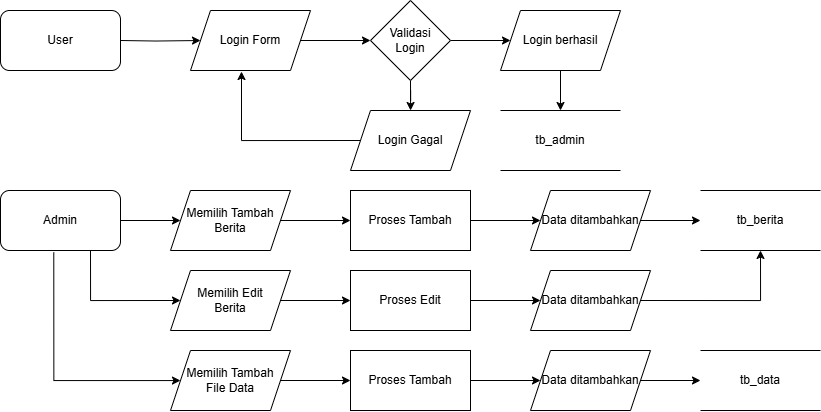

The diagram above was exported from draw.io. Its source (the exported page's mxGraphModel, read from the mxfile embedded in the PNG):
<mxGraphModel dx="1035" dy="551" grid="1" gridSize="10" guides="1" tooltips="1" connect="1" arrows="1" fold="1" page="1" pageScale="1" pageWidth="3300" pageHeight="4681" math="0" shadow="0">
  <root>
    <mxCell id="0" />
    <mxCell id="1" parent="0" />
    <mxCell id="1i1wo73xTT2QRcdx5owk-7" style="edgeStyle=orthogonalEdgeStyle;rounded=0;orthogonalLoop=1;jettySize=auto;html=1;exitX=1;exitY=0.5;exitDx=0;exitDy=0;entryX=0;entryY=0.5;entryDx=0;entryDy=0;" edge="1" parent="1" target="1i1wo73xTT2QRcdx5owk-3">
      <mxGeometry relative="1" as="geometry">
        <mxPoint x="340" y="170" as="sourcePoint" />
      </mxGeometry>
    </mxCell>
    <mxCell id="1i1wo73xTT2QRcdx5owk-8" style="edgeStyle=orthogonalEdgeStyle;rounded=0;orthogonalLoop=1;jettySize=auto;html=1;exitX=1;exitY=0.5;exitDx=0;exitDy=0;entryX=0;entryY=0.5;entryDx=0;entryDy=0;" edge="1" parent="1" source="1i1wo73xTT2QRcdx5owk-3" target="1i1wo73xTT2QRcdx5owk-4">
      <mxGeometry relative="1" as="geometry" />
    </mxCell>
    <mxCell id="1i1wo73xTT2QRcdx5owk-3" value="Login Form" style="shape=parallelogram;perimeter=parallelogramPerimeter;whiteSpace=wrap;html=1;fixedSize=1;" vertex="1" parent="1">
      <mxGeometry x="410" y="140" width="120" height="60" as="geometry" />
    </mxCell>
    <mxCell id="1i1wo73xTT2QRcdx5owk-9" style="edgeStyle=orthogonalEdgeStyle;rounded=0;orthogonalLoop=1;jettySize=auto;html=1;exitX=1;exitY=0.5;exitDx=0;exitDy=0;entryX=0;entryY=0.5;entryDx=0;entryDy=0;" edge="1" parent="1" source="1i1wo73xTT2QRcdx5owk-4" target="1i1wo73xTT2QRcdx5owk-6">
      <mxGeometry relative="1" as="geometry" />
    </mxCell>
    <mxCell id="1i1wo73xTT2QRcdx5owk-10" style="edgeStyle=orthogonalEdgeStyle;rounded=0;orthogonalLoop=1;jettySize=auto;html=1;exitX=0.5;exitY=1;exitDx=0;exitDy=0;" edge="1" parent="1" source="1i1wo73xTT2QRcdx5owk-4" target="1i1wo73xTT2QRcdx5owk-5">
      <mxGeometry relative="1" as="geometry" />
    </mxCell>
    <mxCell id="1i1wo73xTT2QRcdx5owk-4" value="Validasi&lt;div&gt;Login&lt;/div&gt;" style="rhombus;whiteSpace=wrap;html=1;" vertex="1" parent="1">
      <mxGeometry x="590" y="130" width="80" height="80" as="geometry" />
    </mxCell>
    <mxCell id="1i1wo73xTT2QRcdx5owk-5" value="Login Gagal" style="shape=parallelogram;perimeter=parallelogramPerimeter;whiteSpace=wrap;html=1;fixedSize=1;" vertex="1" parent="1">
      <mxGeometry x="570" y="240" width="120" height="60" as="geometry" />
    </mxCell>
    <mxCell id="1i1wo73xTT2QRcdx5owk-14" style="edgeStyle=orthogonalEdgeStyle;rounded=0;orthogonalLoop=1;jettySize=auto;html=1;exitX=0.5;exitY=1;exitDx=0;exitDy=0;entryX=0.5;entryY=0;entryDx=0;entryDy=0;" edge="1" parent="1" source="1i1wo73xTT2QRcdx5owk-6" target="1i1wo73xTT2QRcdx5owk-13">
      <mxGeometry relative="1" as="geometry" />
    </mxCell>
    <mxCell id="1i1wo73xTT2QRcdx5owk-6" value="Login berhasil" style="shape=parallelogram;perimeter=parallelogramPerimeter;whiteSpace=wrap;html=1;fixedSize=1;" vertex="1" parent="1">
      <mxGeometry x="720" y="140" width="120" height="60" as="geometry" />
    </mxCell>
    <mxCell id="1i1wo73xTT2QRcdx5owk-11" style="edgeStyle=orthogonalEdgeStyle;rounded=0;orthogonalLoop=1;jettySize=auto;html=1;exitX=0;exitY=0.5;exitDx=0;exitDy=0;entryX=0.425;entryY=1.017;entryDx=0;entryDy=0;entryPerimeter=0;" edge="1" parent="1" source="1i1wo73xTT2QRcdx5owk-5" target="1i1wo73xTT2QRcdx5owk-3">
      <mxGeometry relative="1" as="geometry" />
    </mxCell>
    <mxCell id="1i1wo73xTT2QRcdx5owk-13" value="tb_admin" style="shape=partialRectangle;whiteSpace=wrap;html=1;left=0;right=0;fillColor=none;" vertex="1" parent="1">
      <mxGeometry x="720" y="240" width="120" height="60" as="geometry" />
    </mxCell>
    <mxCell id="1i1wo73xTT2QRcdx5owk-24" style="edgeStyle=orthogonalEdgeStyle;rounded=0;orthogonalLoop=1;jettySize=auto;html=1;exitX=1;exitY=0.5;exitDx=0;exitDy=0;" edge="1" parent="1" source="1i1wo73xTT2QRcdx5owk-18" target="1i1wo73xTT2QRcdx5owk-21">
      <mxGeometry relative="1" as="geometry" />
    </mxCell>
    <mxCell id="1i1wo73xTT2QRcdx5owk-68" style="edgeStyle=orthogonalEdgeStyle;rounded=0;orthogonalLoop=1;jettySize=auto;html=1;exitX=0.75;exitY=1;exitDx=0;exitDy=0;entryX=0;entryY=0.5;entryDx=0;entryDy=0;" edge="1" parent="1" source="1i1wo73xTT2QRcdx5owk-18" target="1i1wo73xTT2QRcdx5owk-30">
      <mxGeometry relative="1" as="geometry">
        <Array as="points">
          <mxPoint x="310" y="430" />
        </Array>
      </mxGeometry>
    </mxCell>
    <mxCell id="1i1wo73xTT2QRcdx5owk-18" value="Admin" style="rounded=1;whiteSpace=wrap;html=1;" vertex="1" parent="1">
      <mxGeometry x="220" y="320" width="120" height="60" as="geometry" />
    </mxCell>
    <mxCell id="1i1wo73xTT2QRcdx5owk-19" value="User" style="rounded=1;whiteSpace=wrap;html=1;" vertex="1" parent="1">
      <mxGeometry x="220" y="140" width="120" height="60" as="geometry" />
    </mxCell>
    <mxCell id="1i1wo73xTT2QRcdx5owk-25" style="edgeStyle=orthogonalEdgeStyle;rounded=0;orthogonalLoop=1;jettySize=auto;html=1;exitX=1;exitY=0.5;exitDx=0;exitDy=0;entryX=0;entryY=0.5;entryDx=0;entryDy=0;" edge="1" parent="1" source="1i1wo73xTT2QRcdx5owk-21" target="1i1wo73xTT2QRcdx5owk-22">
      <mxGeometry relative="1" as="geometry" />
    </mxCell>
    <mxCell id="1i1wo73xTT2QRcdx5owk-21" value="Memilih Tambah&lt;div&gt;Berita&lt;/div&gt;" style="shape=parallelogram;perimeter=parallelogramPerimeter;whiteSpace=wrap;html=1;fixedSize=1;" vertex="1" parent="1">
      <mxGeometry x="390" y="320" width="120" height="60" as="geometry" />
    </mxCell>
    <mxCell id="1i1wo73xTT2QRcdx5owk-26" style="edgeStyle=orthogonalEdgeStyle;rounded=0;orthogonalLoop=1;jettySize=auto;html=1;exitX=1;exitY=0.5;exitDx=0;exitDy=0;entryX=0;entryY=0.5;entryDx=0;entryDy=0;" edge="1" parent="1" source="1i1wo73xTT2QRcdx5owk-22" target="1i1wo73xTT2QRcdx5owk-23">
      <mxGeometry relative="1" as="geometry" />
    </mxCell>
    <mxCell id="1i1wo73xTT2QRcdx5owk-22" value="Proses Tambah" style="rounded=0;whiteSpace=wrap;html=1;" vertex="1" parent="1">
      <mxGeometry x="570" y="320" width="120" height="60" as="geometry" />
    </mxCell>
    <mxCell id="1i1wo73xTT2QRcdx5owk-28" style="edgeStyle=orthogonalEdgeStyle;rounded=0;orthogonalLoop=1;jettySize=auto;html=1;exitX=1;exitY=0.5;exitDx=0;exitDy=0;entryX=0;entryY=0.5;entryDx=0;entryDy=0;" edge="1" parent="1" source="1i1wo73xTT2QRcdx5owk-23" target="1i1wo73xTT2QRcdx5owk-27">
      <mxGeometry relative="1" as="geometry" />
    </mxCell>
    <mxCell id="1i1wo73xTT2QRcdx5owk-23" value="Data ditambahkan" style="shape=parallelogram;perimeter=parallelogramPerimeter;whiteSpace=wrap;html=1;fixedSize=1;" vertex="1" parent="1">
      <mxGeometry x="750" y="320" width="120" height="60" as="geometry" />
    </mxCell>
    <mxCell id="1i1wo73xTT2QRcdx5owk-27" value="tb_berita" style="shape=partialRectangle;whiteSpace=wrap;html=1;left=0;right=0;fillColor=none;" vertex="1" parent="1">
      <mxGeometry x="920" y="320" width="120" height="60" as="geometry" />
    </mxCell>
    <mxCell id="1i1wo73xTT2QRcdx5owk-29" style="edgeStyle=orthogonalEdgeStyle;rounded=0;orthogonalLoop=1;jettySize=auto;html=1;exitX=1;exitY=0.5;exitDx=0;exitDy=0;entryX=0;entryY=0.5;entryDx=0;entryDy=0;" edge="1" parent="1" source="1i1wo73xTT2QRcdx5owk-30" target="1i1wo73xTT2QRcdx5owk-32">
      <mxGeometry relative="1" as="geometry" />
    </mxCell>
    <mxCell id="1i1wo73xTT2QRcdx5owk-30" value="Memilih Edit&lt;div&gt;Berita&lt;/div&gt;" style="shape=parallelogram;perimeter=parallelogramPerimeter;whiteSpace=wrap;html=1;fixedSize=1;" vertex="1" parent="1">
      <mxGeometry x="390" y="400" width="120" height="60" as="geometry" />
    </mxCell>
    <mxCell id="1i1wo73xTT2QRcdx5owk-31" style="edgeStyle=orthogonalEdgeStyle;rounded=0;orthogonalLoop=1;jettySize=auto;html=1;exitX=1;exitY=0.5;exitDx=0;exitDy=0;entryX=0;entryY=0.5;entryDx=0;entryDy=0;" edge="1" parent="1" source="1i1wo73xTT2QRcdx5owk-32" target="1i1wo73xTT2QRcdx5owk-34">
      <mxGeometry relative="1" as="geometry" />
    </mxCell>
    <mxCell id="1i1wo73xTT2QRcdx5owk-32" value="Proses Edit" style="rounded=0;whiteSpace=wrap;html=1;" vertex="1" parent="1">
      <mxGeometry x="570" y="400" width="120" height="60" as="geometry" />
    </mxCell>
    <mxCell id="1i1wo73xTT2QRcdx5owk-33" style="edgeStyle=orthogonalEdgeStyle;rounded=0;orthogonalLoop=1;jettySize=auto;html=1;exitX=1;exitY=0.5;exitDx=0;exitDy=0;entryX=0.5;entryY=1;entryDx=0;entryDy=0;" edge="1" parent="1" source="1i1wo73xTT2QRcdx5owk-34" target="1i1wo73xTT2QRcdx5owk-27">
      <mxGeometry relative="1" as="geometry">
        <mxPoint x="920" y="430" as="targetPoint" />
      </mxGeometry>
    </mxCell>
    <mxCell id="1i1wo73xTT2QRcdx5owk-34" value="Data ditambahkan" style="shape=parallelogram;perimeter=parallelogramPerimeter;whiteSpace=wrap;html=1;fixedSize=1;" vertex="1" parent="1">
      <mxGeometry x="750" y="400" width="120" height="60" as="geometry" />
    </mxCell>
    <mxCell id="1i1wo73xTT2QRcdx5owk-52" style="edgeStyle=orthogonalEdgeStyle;rounded=0;orthogonalLoop=1;jettySize=auto;html=1;exitX=0.444;exitY=1.032;exitDx=0;exitDy=0;exitPerimeter=0;" edge="1" parent="1" source="1i1wo73xTT2QRcdx5owk-18" target="1i1wo73xTT2QRcdx5owk-55">
      <mxGeometry relative="1" as="geometry">
        <mxPoint x="340" y="510" as="sourcePoint" />
        <Array as="points">
          <mxPoint x="273" y="510" />
        </Array>
      </mxGeometry>
    </mxCell>
    <mxCell id="1i1wo73xTT2QRcdx5owk-54" style="edgeStyle=orthogonalEdgeStyle;rounded=0;orthogonalLoop=1;jettySize=auto;html=1;exitX=1;exitY=0.5;exitDx=0;exitDy=0;entryX=0;entryY=0.5;entryDx=0;entryDy=0;" edge="1" parent="1" source="1i1wo73xTT2QRcdx5owk-55" target="1i1wo73xTT2QRcdx5owk-57">
      <mxGeometry relative="1" as="geometry" />
    </mxCell>
    <mxCell id="1i1wo73xTT2QRcdx5owk-55" value="Memilih Tambah&lt;div&gt;File Data&lt;/div&gt;" style="shape=parallelogram;perimeter=parallelogramPerimeter;whiteSpace=wrap;html=1;fixedSize=1;" vertex="1" parent="1">
      <mxGeometry x="390" y="480" width="120" height="60" as="geometry" />
    </mxCell>
    <mxCell id="1i1wo73xTT2QRcdx5owk-56" style="edgeStyle=orthogonalEdgeStyle;rounded=0;orthogonalLoop=1;jettySize=auto;html=1;exitX=1;exitY=0.5;exitDx=0;exitDy=0;entryX=0;entryY=0.5;entryDx=0;entryDy=0;" edge="1" parent="1" source="1i1wo73xTT2QRcdx5owk-57" target="1i1wo73xTT2QRcdx5owk-59">
      <mxGeometry relative="1" as="geometry" />
    </mxCell>
    <mxCell id="1i1wo73xTT2QRcdx5owk-57" value="Proses Tambah" style="rounded=0;whiteSpace=wrap;html=1;" vertex="1" parent="1">
      <mxGeometry x="570" y="480" width="120" height="60" as="geometry" />
    </mxCell>
    <mxCell id="1i1wo73xTT2QRcdx5owk-58" style="edgeStyle=orthogonalEdgeStyle;rounded=0;orthogonalLoop=1;jettySize=auto;html=1;exitX=1;exitY=0.5;exitDx=0;exitDy=0;entryX=0;entryY=0.5;entryDx=0;entryDy=0;" edge="1" parent="1" source="1i1wo73xTT2QRcdx5owk-59" target="1i1wo73xTT2QRcdx5owk-60">
      <mxGeometry relative="1" as="geometry" />
    </mxCell>
    <mxCell id="1i1wo73xTT2QRcdx5owk-59" value="Data ditambahkan" style="shape=parallelogram;perimeter=parallelogramPerimeter;whiteSpace=wrap;html=1;fixedSize=1;" vertex="1" parent="1">
      <mxGeometry x="750" y="480" width="120" height="60" as="geometry" />
    </mxCell>
    <mxCell id="1i1wo73xTT2QRcdx5owk-60" value="tb_data" style="shape=partialRectangle;whiteSpace=wrap;html=1;left=0;right=0;fillColor=none;" vertex="1" parent="1">
      <mxGeometry x="920" y="480" width="120" height="60" as="geometry" />
    </mxCell>
  </root>
</mxGraphModel>